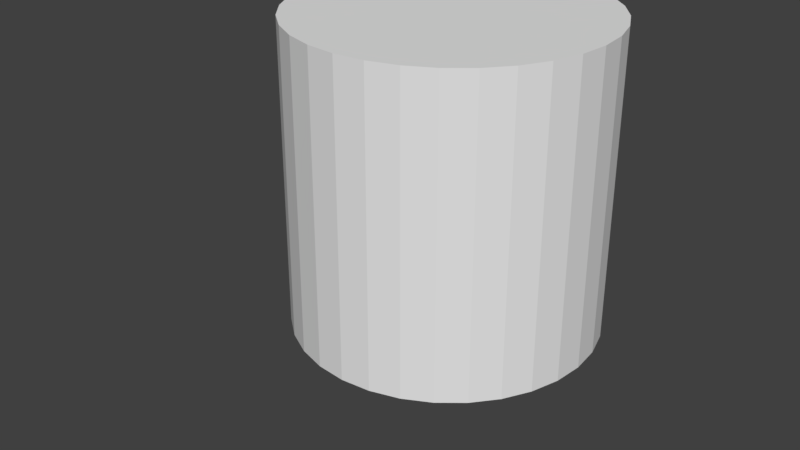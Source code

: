 # Source: constraint_external_IK.blend  (saved by Blender 2.80.35; exported with 4.5.12 LTS)
import bpy
from mathutils import Matrix  # noqa: F401  (used for matrix-valued properties, if any)

bpy.ops.wm.read_factory_settings(use_empty=True)
scene = bpy.context.scene
scene.name = 'Scene'

# ---- collections
col_collection_1 = bpy.data.collections.new('Collection 1'); scene.collection.children.link(col_collection_1)

# ---- world
world_world = bpy.data.worlds.new('World'); scene.world = world_world
world_world.color = (0.05088, 0.05088, 0.05088)
world_world.use_sun_shadow = False
world_world.sun_shadow_jitter_overblur = 0.0
world_world.cycles.sampling_method = 'MANUAL'

# ---- meshes
me_cylinder = bpy.data.meshes.new('Cylinder')
me_cylinder.from_pydata([(0.0, 1.0, -1.0), (0.0, 1.0, 1.0), (0.1951, 0.9808, -1.0), (0.1951, 0.9808, 1.0), (0.3827, 0.9239, -1.0), (0.3827, 0.9239, 1.0), (0.5556, 0.8315, -1.0), (0.5556, 0.8315, 1.0), (0.7071, 0.7071, -1.0), (0.7071, 0.7071, 1.0), (0.8315, 0.5556, -1.0), (0.8315, 0.5556, 1.0), (0.9239, 0.3827, -1.0), (0.9239, 0.3827, 1.0), (0.9808, 0.1951, -1.0), (0.9808, 0.1951, 1.0), (1.0, 7.55e-08, -1.0), (1.0, 7.55e-08, 1.0), (0.9808, -0.1951, -1.0), (0.9808, -0.1951, 1.0), (0.9239, -0.3827, -1.0), (0.9239, -0.3827, 1.0), (0.8315, -0.5556, -1.0), (0.8315, -0.5556, 1.0), (0.7071, -0.7071, -1.0), (0.7071, -0.7071, 1.0), (0.5556, -0.8315, -1.0), (0.5556, -0.8315, 1.0), (0.3827, -0.9239, -1.0), (0.3827, -0.9239, 1.0), (0.1951, -0.9808, -1.0), (0.1951, -0.9808, 1.0), (-3.258e-07, -1.0, -1.0), (-3.258e-07, -1.0, 1.0), (-0.1951, -0.9808, -1.0), (-0.1951, -0.9808, 1.0), (-0.3827, -0.9239, -1.0), (-0.3827, -0.9239, 1.0), (-0.5556, -0.8315, -1.0), (-0.5556, -0.8315, 1.0), (-0.7071, -0.7071, -1.0), (-0.7071, -0.7071, 1.0), (-0.8315, -0.5556, -1.0), (-0.8315, -0.5556, 1.0), (-0.9239, -0.3827, -1.0), (-0.9239, -0.3827, 1.0), (-0.9808, -0.1951, -1.0), (-0.9808, -0.1951, 1.0), (-1.0, 9.656e-07, -1.0), (-1.0, 9.656e-07, 1.0), (-0.9808, 0.1951, -1.0), (-0.9808, 0.1951, 1.0), (-0.9239, 0.3827, -1.0), (-0.9239, 0.3827, 1.0), (-0.8315, 0.5556, -1.0), (-0.8315, 0.5556, 1.0), (-0.7071, 0.7071, -1.0), (-0.7071, 0.7071, 1.0), (-0.5556, 0.8315, -1.0), (-0.5556, 0.8315, 1.0), (-0.3827, 0.9239, -1.0), (-0.3827, 0.9239, 1.0), (-0.1951, 0.9808, -1.0), (-0.1951, 0.9808, 1.0), (0.0, 1.0, -0.8462), (0.0, 1.0, -0.6923), (0.0, 1.0, -0.5385), (0.0, 1.0, -0.3846), (0.0, 1.0, -0.2308), (0.0, 1.0, -0.07692), (0.0, 1.0, 0.07692), (0.0, 1.0, 0.2308), (0.0, 1.0, 0.3846), (0.0, 1.0, 0.5385), (0.0, 1.0, 0.6923), (0.0, 1.0, 0.8462), (0.1951, 0.9808, 0.8462), (0.1951, 0.9808, 0.6923), (0.1951, 0.9808, 0.5385), (0.1951, 0.9808, 0.3846), (0.1951, 0.9808, 0.2308), (0.1951, 0.9808, 0.07692), (0.1951, 0.9808, -0.07692), (0.1951, 0.9808, -0.2308), (0.1951, 0.9808, -0.3846), (0.1951, 0.9808, -0.5385), (0.1951, 0.9808, -0.6923), (0.1951, 0.9808, -0.8462), (0.3827, 0.9239, 0.8462), (0.3827, 0.9239, 0.6923), (0.3827, 0.9239, 0.5385), (0.3827, 0.9239, 0.3846), (0.3827, 0.9239, 0.2308), (0.3827, 0.9239, 0.07692), (0.3827, 0.9239, -0.07692), (0.3827, 0.9239, -0.2308), (0.3827, 0.9239, -0.3846), (0.3827, 0.9239, -0.5385), (0.3827, 0.9239, -0.6923), (0.3827, 0.9239, -0.8462), (0.5556, 0.8315, 0.8462), (0.5556, 0.8315, 0.6923), (0.5556, 0.8315, 0.5385), (0.5556, 0.8315, 0.3846), (0.5556, 0.8315, 0.2308), (0.5556, 0.8315, 0.07692), (0.5556, 0.8315, -0.07692), (0.5556, 0.8315, -0.2308), (0.5556, 0.8315, -0.3846), (0.5556, 0.8315, -0.5385), (0.5556, 0.8315, -0.6923), (0.5556, 0.8315, -0.8462), (0.7071, 0.7071, 0.8462), (0.7071, 0.7071, 0.6923), (0.7071, 0.7071, 0.5385), (0.7071, 0.7071, 0.3846), (0.7071, 0.7071, 0.2308), (0.7071, 0.7071, 0.07692), (0.7071, 0.7071, -0.07692), (0.7071, 0.7071, -0.2308), (0.7071, 0.7071, -0.3846), (0.7071, 0.7071, -0.5385), (0.7071, 0.7071, -0.6923), (0.7071, 0.7071, -0.8462), (0.8315, 0.5556, 0.8462), (0.8315, 0.5556, 0.6923), (0.8315, 0.5556, 0.5385), (0.8315, 0.5556, 0.3846), (0.8315, 0.5556, 0.2308), (0.8315, 0.5556, 0.07692), (0.8315, 0.5556, -0.07692), (0.8315, 0.5556, -0.2308), (0.8315, 0.5556, -0.3846), (0.8315, 0.5556, -0.5385), (0.8315, 0.5556, -0.6923), (0.8315, 0.5556, -0.8462), (0.9239, 0.3827, 0.8462), (0.9239, 0.3827, 0.6923), (0.9239, 0.3827, 0.5385), (0.9239, 0.3827, 0.3846), (0.9239, 0.3827, 0.2308), (0.9239, 0.3827, 0.07692), (0.9239, 0.3827, -0.07692), (0.9239, 0.3827, -0.2308), (0.9239, 0.3827, -0.3846), (0.9239, 0.3827, -0.5385), (0.9239, 0.3827, -0.6923), (0.9239, 0.3827, -0.8462), (0.9808, 0.1951, 0.8462), (0.9808, 0.1951, 0.6923), (0.9808, 0.1951, 0.5385), (0.9808, 0.1951, 0.3846), (0.9808, 0.1951, 0.2308), (0.9808, 0.1951, 0.07692), (0.9808, 0.1951, -0.07692), (0.9808, 0.1951, -0.2308), (0.9808, 0.1951, -0.3846), (0.9808, 0.1951, -0.5385), (0.9808, 0.1951, -0.6923), (0.9808, 0.1951, -0.8462), (1.0, 7.55e-08, 0.8462), (1.0, 7.55e-08, 0.6923), (1.0, 7.55e-08, 0.5385), (1.0, 7.55e-08, 0.3846), (1.0, 7.55e-08, 0.2308), (1.0, 7.55e-08, 0.07692), (1.0, 7.55e-08, -0.07692), (1.0, 7.55e-08, -0.2308), (1.0, 7.55e-08, -0.3846), (1.0, 7.55e-08, -0.5385), (1.0, 7.55e-08, -0.6923), (1.0, 7.55e-08, -0.8462), (0.9808, -0.1951, 0.8462), (0.9808, -0.1951, 0.6923), (0.9808, -0.1951, 0.5385), (0.9808, -0.1951, 0.3846), (0.9808, -0.1951, 0.2308), (0.9808, -0.1951, 0.07692), (0.9808, -0.1951, -0.07692), (0.9808, -0.1951, -0.2308), (0.9808, -0.1951, -0.3846), (0.9808, -0.1951, -0.5385), (0.9808, -0.1951, -0.6923), (0.9808, -0.1951, -0.8462), (0.9239, -0.3827, 0.8462), (0.9239, -0.3827, 0.6923), (0.9239, -0.3827, 0.5385), (0.9239, -0.3827, 0.3846), (0.9239, -0.3827, 0.2308), (0.9239, -0.3827, 0.07692), (0.9239, -0.3827, -0.07692), (0.9239, -0.3827, -0.2308), (0.9239, -0.3827, -0.3846), (0.9239, -0.3827, -0.5385), (0.9239, -0.3827, -0.6923), (0.9239, -0.3827, -0.8462), (0.8315, -0.5556, 0.8462), (0.8315, -0.5556, 0.6923), (0.8315, -0.5556, 0.5385), (0.8315, -0.5556, 0.3846), (0.8315, -0.5556, 0.2308), (0.8315, -0.5556, 0.07692), (0.8315, -0.5556, -0.07692), (0.8315, -0.5556, -0.2308), (0.8315, -0.5556, -0.3846), (0.8315, -0.5556, -0.5385), (0.8315, -0.5556, -0.6923), (0.8315, -0.5556, -0.8462), (0.7071, -0.7071, 0.8462), (0.7071, -0.7071, 0.6923), (0.7071, -0.7071, 0.5385), (0.7071, -0.7071, 0.3846), (0.7071, -0.7071, 0.2308), (0.7071, -0.7071, 0.07692), (0.7071, -0.7071, -0.07692), (0.7071, -0.7071, -0.2308), (0.7071, -0.7071, -0.3846), (0.7071, -0.7071, -0.5385), (0.7071, -0.7071, -0.6923), (0.7071, -0.7071, -0.8462), (0.5556, -0.8315, 0.8462), (0.5556, -0.8315, 0.6923), (0.5556, -0.8315, 0.5385), (0.5556, -0.8315, 0.3846), (0.5556, -0.8315, 0.2308), (0.5556, -0.8315, 0.07692), (0.5556, -0.8315, -0.07692), (0.5556, -0.8315, -0.2308), (0.5556, -0.8315, -0.3846), (0.5556, -0.8315, -0.5385), (0.5556, -0.8315, -0.6923), (0.5556, -0.8315, -0.8462), (0.3827, -0.9239, 0.8462), (0.3827, -0.9239, 0.6923), (0.3827, -0.9239, 0.5385), (0.3827, -0.9239, 0.3846), (0.3827, -0.9239, 0.2308), (0.3827, -0.9239, 0.07692), (0.3827, -0.9239, -0.07692), (0.3827, -0.9239, -0.2308), (0.3827, -0.9239, -0.3846), (0.3827, -0.9239, -0.5385), (0.3827, -0.9239, -0.6923), (0.3827, -0.9239, -0.8462), (0.1951, -0.9808, 0.8462), (0.1951, -0.9808, 0.6923), (0.1951, -0.9808, 0.5385), (0.1951, -0.9808, 0.3846), (0.1951, -0.9808, 0.2308), (0.1951, -0.9808, 0.07692), (0.1951, -0.9808, -0.07692), (0.1951, -0.9808, -0.2308), (0.1951, -0.9808, -0.3846), (0.1951, -0.9808, -0.5385), (0.1951, -0.9808, -0.6923), (0.1951, -0.9808, -0.8462), (-3.258e-07, -1.0, 0.8462), (-3.258e-07, -1.0, 0.6923), (-3.258e-07, -1.0, 0.5385), (-3.258e-07, -1.0, 0.3846), (-3.258e-07, -1.0, 0.2308), (-3.258e-07, -1.0, 0.07692), (-3.258e-07, -1.0, -0.07692), (-3.258e-07, -1.0, -0.2308), (-3.258e-07, -1.0, -0.3846), (-3.258e-07, -1.0, -0.5385), (-3.258e-07, -1.0, -0.6923), (-3.258e-07, -1.0, -0.8462), (-0.1951, -0.9808, 0.8462), (-0.1951, -0.9808, 0.6923), (-0.1951, -0.9808, 0.5385), (-0.1951, -0.9808, 0.3846), (-0.1951, -0.9808, 0.2308), (-0.1951, -0.9808, 0.07692), (-0.1951, -0.9808, -0.07692), (-0.1951, -0.9808, -0.2308), (-0.1951, -0.9808, -0.3846), (-0.1951, -0.9808, -0.5385), (-0.1951, -0.9808, -0.6923), (-0.1951, -0.9808, -0.8462), (-0.3827, -0.9239, 0.8462), (-0.3827, -0.9239, 0.6923), (-0.3827, -0.9239, 0.5385), (-0.3827, -0.9239, 0.3846), (-0.3827, -0.9239, 0.2308), (-0.3827, -0.9239, 0.07692), (-0.3827, -0.9239, -0.07692), (-0.3827, -0.9239, -0.2308), (-0.3827, -0.9239, -0.3846), (-0.3827, -0.9239, -0.5385), (-0.3827, -0.9239, -0.6923), (-0.3827, -0.9239, -0.8462), (-0.5556, -0.8315, 0.8462), (-0.5556, -0.8315, 0.6923), (-0.5556, -0.8315, 0.5385), (-0.5556, -0.8315, 0.3846), (-0.5556, -0.8315, 0.2308), (-0.5556, -0.8315, 0.07692), (-0.5556, -0.8315, -0.07692), (-0.5556, -0.8315, -0.2308), (-0.5556, -0.8315, -0.3846), (-0.5556, -0.8315, -0.5385), (-0.5556, -0.8315, -0.6923), (-0.5556, -0.8315, -0.8462), (-0.7071, -0.7071, 0.8462), (-0.7071, -0.7071, 0.6923), (-0.7071, -0.7071, 0.5385), (-0.7071, -0.7071, 0.3846), (-0.7071, -0.7071, 0.2308), (-0.7071, -0.7071, 0.07692), (-0.7071, -0.7071, -0.07692), (-0.7071, -0.7071, -0.2308), (-0.7071, -0.7071, -0.3846), (-0.7071, -0.7071, -0.5385), (-0.7071, -0.7071, -0.6923), (-0.7071, -0.7071, -0.8462), (-0.8315, -0.5556, 0.8462), (-0.8315, -0.5556, 0.6923), (-0.8315, -0.5556, 0.5385), (-0.8315, -0.5556, 0.3846), (-0.8315, -0.5556, 0.2308), (-0.8315, -0.5556, 0.07692), (-0.8315, -0.5556, -0.07692), (-0.8315, -0.5556, -0.2308), (-0.8315, -0.5556, -0.3846), (-0.8315, -0.5556, -0.5385), (-0.8315, -0.5556, -0.6923), (-0.8315, -0.5556, -0.8462), (-0.9239, -0.3827, 0.8462), (-0.9239, -0.3827, 0.6923), (-0.9239, -0.3827, 0.5385), (-0.9239, -0.3827, 0.3846), (-0.9239, -0.3827, 0.2308), (-0.9239, -0.3827, 0.07692), (-0.9239, -0.3827, -0.07692), (-0.9239, -0.3827, -0.2308), (-0.9239, -0.3827, -0.3846), (-0.9239, -0.3827, -0.5385), (-0.9239, -0.3827, -0.6923), (-0.9239, -0.3827, -0.8462), (-0.9808, -0.1951, 0.8462), (-0.9808, -0.1951, 0.6923), (-0.9808, -0.1951, 0.5385), (-0.9808, -0.1951, 0.3846), (-0.9808, -0.1951, 0.2308), (-0.9808, -0.1951, 0.07692), (-0.9808, -0.1951, -0.07692), (-0.9808, -0.1951, -0.2308), (-0.9808, -0.1951, -0.3846), (-0.9808, -0.1951, -0.5385), (-0.9808, -0.1951, -0.6923), (-0.9808, -0.1951, -0.8462), (-1.0, 9.656e-07, 0.8462), (-1.0, 9.656e-07, 0.6923), (-1.0, 9.656e-07, 0.5385), (-1.0, 9.656e-07, 0.3846), (-1.0, 9.656e-07, 0.2308), (-1.0, 9.656e-07, 0.07692), (-1.0, 9.656e-07, -0.07692), (-1.0, 9.656e-07, -0.2308), (-1.0, 9.656e-07, -0.3846), (-1.0, 9.656e-07, -0.5385), (-1.0, 9.656e-07, -0.6923), (-1.0, 9.656e-07, -0.8462), (-0.9808, 0.1951, 0.8462), (-0.9808, 0.1951, 0.6923), (-0.9808, 0.1951, 0.5385), (-0.9808, 0.1951, 0.3846), (-0.9808, 0.1951, 0.2308), (-0.9808, 0.1951, 0.07692), (-0.9808, 0.1951, -0.07692), (-0.9808, 0.1951, -0.2308), (-0.9808, 0.1951, -0.3846), (-0.9808, 0.1951, -0.5385), (-0.9808, 0.1951, -0.6923), (-0.9808, 0.1951, -0.8462), (-0.9239, 0.3827, 0.8462), (-0.9239, 0.3827, 0.6923), (-0.9239, 0.3827, 0.5385), (-0.9239, 0.3827, 0.3846), (-0.9239, 0.3827, 0.2308), (-0.9239, 0.3827, 0.07692), (-0.9239, 0.3827, -0.07692), (-0.9239, 0.3827, -0.2308), (-0.9239, 0.3827, -0.3846), (-0.9239, 0.3827, -0.5385), (-0.9239, 0.3827, -0.6923), (-0.9239, 0.3827, -0.8462), (-0.8315, 0.5556, 0.8462), (-0.8315, 0.5556, 0.6923), (-0.8315, 0.5556, 0.5385), (-0.8315, 0.5556, 0.3846), (-0.8315, 0.5556, 0.2308), (-0.8315, 0.5556, 0.07692), (-0.8315, 0.5556, -0.07692), (-0.8315, 0.5556, -0.2308), (-0.8315, 0.5556, -0.3846), (-0.8315, 0.5556, -0.5385), (-0.8315, 0.5556, -0.6923), (-0.8315, 0.5556, -0.8462), (-0.7071, 0.7071, 0.8462), (-0.7071, 0.7071, 0.6923), (-0.7071, 0.7071, 0.5385), (-0.7071, 0.7071, 0.3846), (-0.7071, 0.7071, 0.2308), (-0.7071, 0.7071, 0.07692), (-0.7071, 0.7071, -0.07692), (-0.7071, 0.7071, -0.2308), (-0.7071, 0.7071, -0.3846), (-0.7071, 0.7071, -0.5385), (-0.7071, 0.7071, -0.6923), (-0.7071, 0.7071, -0.8462), (-0.5556, 0.8315, 0.8462), (-0.5556, 0.8315, 0.6923), (-0.5556, 0.8315, 0.5385), (-0.5556, 0.8315, 0.3846), (-0.5556, 0.8315, 0.2308), (-0.5556, 0.8315, 0.07692), (-0.5556, 0.8315, -0.07692), (-0.5556, 0.8315, -0.2308), (-0.5556, 0.8315, -0.3846), (-0.5556, 0.8315, -0.5385), (-0.5556, 0.8315, -0.6923), (-0.5556, 0.8315, -0.8462), (-0.3827, 0.9239, 0.8462), (-0.3827, 0.9239, 0.6923), (-0.3827, 0.9239, 0.5385), (-0.3827, 0.9239, 0.3846), (-0.3827, 0.9239, 0.2308), (-0.3827, 0.9239, 0.07692), (-0.3827, 0.9239, -0.07692), (-0.3827, 0.9239, -0.2308), (-0.3827, 0.9239, -0.3846), (-0.3827, 0.9239, -0.5385), (-0.3827, 0.9239, -0.6923), (-0.3827, 0.9239, -0.8462), (-0.1951, 0.9808, 0.8462), (-0.1951, 0.9808, 0.6923), (-0.1951, 0.9808, 0.5385), (-0.1951, 0.9808, 0.3846), (-0.1951, 0.9808, 0.2308), (-0.1951, 0.9808, 0.07692), (-0.1951, 0.9808, -0.07692), (-0.1951, 0.9808, -0.2308), (-0.1951, 0.9808, -0.3846), (-0.1951, 0.9808, -0.5385), (-0.1951, 0.9808, -0.6923), (-0.1951, 0.9808, -0.8462)], [], [(75, 1, 3, 76), (76, 3, 5, 88), (88, 5, 7, 100), (100, 7, 9, 112), (112, 9, 11, 124), (124, 11, 13, 136), (136, 13, 15, 148), (148, 15, 17, 160), (160, 17, 19, 172), (172, 19, 21, 184), (184, 21, 23, 196), (196, 23, 25, 208), (208, 25, 27, 220), (220, 27, 29, 232), (232, 29, 31, 244), (244, 31, 33, 256), (256, 33, 35, 268), (268, 35, 37, 280), (280, 37, 39, 292), (292, 39, 41, 304), (304, 41, 43, 316), (316, 43, 45, 328), (328, 45, 47, 340), (340, 47, 49, 352), (352, 49, 51, 364), (364, 51, 53, 376), (376, 53, 55, 388), (388, 55, 57, 400), (400, 57, 59, 412), (412, 59, 61, 424), (3, 1, 63, 61, 59, 57, 55, 53, 51, 49, 47, 45, 43, 41, 39, 37, 35, 33, 31, 29, 27, 25, 23, 21, 19, 17, 15, 13, 11, 9, 7, 5), (424, 61, 63, 436), (436, 63, 1, 75), (0, 2, 4, 6, 8, 10, 12, 14, 16, 18, 20, 22, 24, 26, 28, 30, 32, 34, 36, 38, 40, 42, 44, 46, 48, 50, 52, 54, 56, 58, 60, 62), (62, 447, 64, 0), (447, 446, 65, 64), (446, 445, 66, 65), (445, 444, 67, 66), (444, 443, 68, 67), (443, 442, 69, 68), (442, 441, 70, 69), (441, 440, 71, 70), (440, 439, 72, 71), (439, 438, 73, 72), (438, 437, 74, 73), (437, 436, 75, 74), (60, 435, 447, 62), (435, 434, 446, 447), (434, 433, 445, 446), (433, 432, 444, 445), (432, 431, 443, 444), (431, 430, 442, 443), (430, 429, 441, 442), (429, 428, 440, 441), (428, 427, 439, 440), (427, 426, 438, 439), (426, 425, 437, 438), (425, 424, 436, 437), (58, 423, 435, 60), (423, 422, 434, 435), (422, 421, 433, 434), (421, 420, 432, 433), (420, 419, 431, 432), (419, 418, 430, 431), (418, 417, 429, 430), (417, 416, 428, 429), (416, 415, 427, 428), (415, 414, 426, 427), (414, 413, 425, 426), (413, 412, 424, 425), (56, 411, 423, 58), (411, 410, 422, 423), (410, 409, 421, 422), (409, 408, 420, 421), (408, 407, 419, 420), (407, 406, 418, 419), (406, 405, 417, 418), (405, 404, 416, 417), (404, 403, 415, 416), (403, 402, 414, 415), (402, 401, 413, 414), (401, 400, 412, 413), (54, 399, 411, 56), (399, 398, 410, 411), (398, 397, 409, 410), (397, 396, 408, 409), (396, 395, 407, 408), (395, 394, 406, 407), (394, 393, 405, 406), (393, 392, 404, 405), (392, 391, 403, 404), (391, 390, 402, 403), (390, 389, 401, 402), (389, 388, 400, 401), (52, 387, 399, 54), (387, 386, 398, 399), (386, 385, 397, 398), (385, 384, 396, 397), (384, 383, 395, 396), (383, 382, 394, 395), (382, 381, 393, 394), (381, 380, 392, 393), (380, 379, 391, 392), (379, 378, 390, 391), (378, 377, 389, 390), (377, 376, 388, 389), (50, 375, 387, 52), (375, 374, 386, 387), (374, 373, 385, 386), (373, 372, 384, 385), (372, 371, 383, 384), (371, 370, 382, 383), (370, 369, 381, 382), (369, 368, 380, 381), (368, 367, 379, 380), (367, 366, 378, 379), (366, 365, 377, 378), (365, 364, 376, 377), (48, 363, 375, 50), (363, 362, 374, 375), (362, 361, 373, 374), (361, 360, 372, 373), (360, 359, 371, 372), (359, 358, 370, 371), (358, 357, 369, 370), (357, 356, 368, 369), (356, 355, 367, 368), (355, 354, 366, 367), (354, 353, 365, 366), (353, 352, 364, 365), (46, 351, 363, 48), (351, 350, 362, 363), (350, 349, 361, 362), (349, 348, 360, 361), (348, 347, 359, 360), (347, 346, 358, 359), (346, 345, 357, 358), (345, 344, 356, 357), (344, 343, 355, 356), (343, 342, 354, 355), (342, 341, 353, 354), (341, 340, 352, 353), (44, 339, 351, 46), (339, 338, 350, 351), (338, 337, 349, 350), (337, 336, 348, 349), (336, 335, 347, 348), (335, 334, 346, 347), (334, 333, 345, 346), (333, 332, 344, 345), (332, 331, 343, 344), (331, 330, 342, 343), (330, 329, 341, 342), (329, 328, 340, 341), (42, 327, 339, 44), (327, 326, 338, 339), (326, 325, 337, 338), (325, 324, 336, 337), (324, 323, 335, 336), (323, 322, 334, 335), (322, 321, 333, 334), (321, 320, 332, 333), (320, 319, 331, 332), (319, 318, 330, 331), (318, 317, 329, 330), (317, 316, 328, 329), (40, 315, 327, 42), (315, 314, 326, 327), (314, 313, 325, 326), (313, 312, 324, 325), (312, 311, 323, 324), (311, 310, 322, 323), (310, 309, 321, 322), (309, 308, 320, 321), (308, 307, 319, 320), (307, 306, 318, 319), (306, 305, 317, 318), (305, 304, 316, 317), (38, 303, 315, 40), (303, 302, 314, 315), (302, 301, 313, 314), (301, 300, 312, 313), (300, 299, 311, 312), (299, 298, 310, 311), (298, 297, 309, 310), (297, 296, 308, 309), (296, 295, 307, 308), (295, 294, 306, 307), (294, 293, 305, 306), (293, 292, 304, 305), (36, 291, 303, 38), (291, 290, 302, 303), (290, 289, 301, 302), (289, 288, 300, 301), (288, 287, 299, 300), (287, 286, 298, 299), (286, 285, 297, 298), (285, 284, 296, 297), (284, 283, 295, 296), (283, 282, 294, 295), (282, 281, 293, 294), (281, 280, 292, 293), (34, 279, 291, 36), (279, 278, 290, 291), (278, 277, 289, 290), (277, 276, 288, 289), (276, 275, 287, 288), (275, 274, 286, 287), (274, 273, 285, 286), (273, 272, 284, 285), (272, 271, 283, 284), (271, 270, 282, 283), (270, 269, 281, 282), (269, 268, 280, 281), (32, 267, 279, 34), (267, 266, 278, 279), (266, 265, 277, 278), (265, 264, 276, 277), (264, 263, 275, 276), (263, 262, 274, 275), (262, 261, 273, 274), (261, 260, 272, 273), (260, 259, 271, 272), (259, 258, 270, 271), (258, 257, 269, 270), (257, 256, 268, 269), (30, 255, 267, 32), (255, 254, 266, 267), (254, 253, 265, 266), (253, 252, 264, 265), (252, 251, 263, 264), (251, 250, 262, 263), (250, 249, 261, 262), (249, 248, 260, 261), (248, 247, 259, 260), (247, 246, 258, 259), (246, 245, 257, 258), (245, 244, 256, 257), (28, 243, 255, 30), (243, 242, 254, 255), (242, 241, 253, 254), (241, 240, 252, 253), (240, 239, 251, 252), (239, 238, 250, 251), (238, 237, 249, 250), (237, 236, 248, 249), (236, 235, 247, 248), (235, 234, 246, 247), (234, 233, 245, 246), (233, 232, 244, 245), (26, 231, 243, 28), (231, 230, 242, 243), (230, 229, 241, 242), (229, 228, 240, 241), (228, 227, 239, 240), (227, 226, 238, 239), (226, 225, 237, 238), (225, 224, 236, 237), (224, 223, 235, 236), (223, 222, 234, 235), (222, 221, 233, 234), (221, 220, 232, 233), (24, 219, 231, 26), (219, 218, 230, 231), (218, 217, 229, 230), (217, 216, 228, 229), (216, 215, 227, 228), (215, 214, 226, 227), (214, 213, 225, 226), (213, 212, 224, 225), (212, 211, 223, 224), (211, 210, 222, 223), (210, 209, 221, 222), (209, 208, 220, 221), (22, 207, 219, 24), (207, 206, 218, 219), (206, 205, 217, 218), (205, 204, 216, 217), (204, 203, 215, 216), (203, 202, 214, 215), (202, 201, 213, 214), (201, 200, 212, 213), (200, 199, 211, 212), (199, 198, 210, 211), (198, 197, 209, 210), (197, 196, 208, 209), (20, 195, 207, 22), (195, 194, 206, 207), (194, 193, 205, 206), (193, 192, 204, 205), (192, 191, 203, 204), (191, 190, 202, 203), (190, 189, 201, 202), (189, 188, 200, 201), (188, 187, 199, 200), (187, 186, 198, 199), (186, 185, 197, 198), (185, 184, 196, 197), (18, 183, 195, 20), (183, 182, 194, 195), (182, 181, 193, 194), (181, 180, 192, 193), (180, 179, 191, 192), (179, 178, 190, 191), (178, 177, 189, 190), (177, 176, 188, 189), (176, 175, 187, 188), (175, 174, 186, 187), (174, 173, 185, 186), (173, 172, 184, 185), (16, 171, 183, 18), (171, 170, 182, 183), (170, 169, 181, 182), (169, 168, 180, 181), (168, 167, 179, 180), (167, 166, 178, 179), (166, 165, 177, 178), (165, 164, 176, 177), (164, 163, 175, 176), (163, 162, 174, 175), (162, 161, 173, 174), (161, 160, 172, 173), (14, 159, 171, 16), (159, 158, 170, 171), (158, 157, 169, 170), (157, 156, 168, 169), (156, 155, 167, 168), (155, 154, 166, 167), (154, 153, 165, 166), (153, 152, 164, 165), (152, 151, 163, 164), (151, 150, 162, 163), (150, 149, 161, 162), (149, 148, 160, 161), (12, 147, 159, 14), (147, 146, 158, 159), (146, 145, 157, 158), (145, 144, 156, 157), (144, 143, 155, 156), (143, 142, 154, 155), (142, 141, 153, 154), (141, 140, 152, 153), (140, 139, 151, 152), (139, 138, 150, 151), (138, 137, 149, 150), (137, 136, 148, 149), (10, 135, 147, 12), (135, 134, 146, 147), (134, 133, 145, 146), (133, 132, 144, 145), (132, 131, 143, 144), (131, 130, 142, 143), (130, 129, 141, 142), (129, 128, 140, 141), (128, 127, 139, 140), (127, 126, 138, 139), (126, 125, 137, 138), (125, 124, 136, 137), (8, 123, 135, 10), (123, 122, 134, 135), (122, 121, 133, 134), (121, 120, 132, 133), (120, 119, 131, 132), (119, 118, 130, 131), (118, 117, 129, 130), (117, 116, 128, 129), (116, 115, 127, 128), (115, 114, 126, 127), (114, 113, 125, 126), (113, 112, 124, 125), (6, 111, 123, 8), (111, 110, 122, 123), (110, 109, 121, 122), (109, 108, 120, 121), (108, 107, 119, 120), (107, 106, 118, 119), (106, 105, 117, 118), (105, 104, 116, 117), (104, 103, 115, 116), (103, 102, 114, 115), (102, 101, 113, 114), (101, 100, 112, 113), (4, 99, 111, 6), (99, 98, 110, 111), (98, 97, 109, 110), (97, 96, 108, 109), (96, 95, 107, 108), (95, 94, 106, 107), (94, 93, 105, 106), (93, 92, 104, 105), (92, 91, 103, 104), (91, 90, 102, 103), (90, 89, 101, 102), (89, 88, 100, 101), (2, 87, 99, 4), (87, 86, 98, 99), (86, 85, 97, 98), (85, 84, 96, 97), (84, 83, 95, 96), (83, 82, 94, 95), (82, 81, 93, 94), (81, 80, 92, 93), (80, 79, 91, 92), (79, 78, 90, 91), (78, 77, 89, 90), (77, 76, 88, 89), (0, 64, 87, 2), (64, 65, 86, 87), (65, 66, 85, 86), (66, 67, 84, 85), (67, 68, 83, 84), (68, 69, 82, 83), (69, 70, 81, 82), (70, 71, 80, 81), (71, 72, 79, 80), (72, 73, 78, 79), (73, 74, 77, 78), (74, 75, 76, 77)])
me_cylinder.use_remesh_preserve_volume = False
me_cylinder.use_remesh_preserve_attributes = False
me_cylinder.use_mirror_vertex_groups = False
me_cylinder.update()
arm_armature_001 = bpy.data.armatures.new('Armature.001')  # bones are not reproduced

# ---- objects
ob_empty = bpy.data.objects.new('Empty', None)
ob_armature = bpy.data.objects.new('Armature', arm_armature_001)
ob_cylinder = bpy.data.objects.new('Cylinder', me_cylinder)

# ---- transforms, parenting, visibility, modifiers, constraints
ob_empty.location = (-0.01712, -0.9301, 2.399)
ob_empty.empty_image_offset = (0.0, 0.0)
ob_empty.lineart.crease_threshold = 0.0
ob_armature.location = (0.0, 0.0, 1.0)
ob_armature.lineart.crease_threshold = 0.0
ob_cylinder.parent = ob_armature
ob_cylinder.location = (0.0, 0.0, 1.0)
ob_cylinder.lineart.crease_threshold = 0.0
_vg = ob_cylinder.vertex_groups.new(name='Bone.001')
for _i, _w in zip([0, 1, 2, 3, 4, 5, 6, 7, 8, 9, 10, 11, 12, 13, 14, 15, 16, 17, 18, 19, 20, 21, 22, 23, 24, 25, 26, 27, 28, 30, 32, 34, 36, 38, 40, 41, 42, 43, 44, 45, 46, 47, 48, 49, 50, 51, 52, 53, 54, 55, 56, 57, 58, 59, 60, 61, 62, 63, 64, 65, 66, 67, 68, 69, 70, 71, 72, 73, 74, 75, 76, 77, 78, 79, 80, 81, 82, 83, 84, 85, 86, 87, 88, 89, 90, 91, 92, 93, 94, 95, 96, 97, 98, 99, 100, 101, 102, 103, 104, 105, 106, 107, 108, 109, 110, 111, 112, 113, 114, 115, 116, 117, 118, 119, 120, 121, 122, 123, 124, 125, 126, 127, 128, 129, 130, 131, 132, 133, 134, 135, 136, 137, 138, 139, 140, 141, 142, 143, 144, 145, 146, 147, 148, 149, 150, 151, 152, 153, 154, 155, 156, 157, 158, 159, 160, 161, 162, 163, 164, 165, 166, 167, 168, 169, 170, 171, 172, 173, 174, 175, 176, 177, 178, 179, 180, 181, 182, 183, 184, 185, 186, 187, 188, 189, 190, 191, 192, 193, 194, 195, 196, 197, 198, 199, 200, 201, 202, 203, 204, 205, 206, 207, 208, 209, 210, 211, 212, 213, 214, 215, 216, 217, 218, 219, 220, 221, 222, 223, 224, 225, 226, 227, 228, 229, 230, 231, 232, 233, 234, 235, 236, 237, 238, 239, 240, 241, 242, 243, 247, 248, 249, 250, 251, 252, 253, 254, 255, 259, 260, 261, 262, 263, 264, 265, 266, 267, 271, 272, 273, 274, 275, 276, 277, 278, 279, 281, 282, 283, 284, 285, 286, 287, 288, 289, 290, 291, 292, 293, 294, 295, 296, 297, 298, 299, 300, 301, 302, 303, 304, 305, 306, 307, 308, 309, 310, 311, 312, 313, 314, 315, 316, 317, 318, 319, 320, 321, 322, 323, 324, 325, 326, 327, 328, 329, 330, 331, 332, 333, 334, 335, 336, 337, 338, 339, 340, 341, 342, 343, 344, 345, 346, 347, 348, 349, 350, 351, 352, 353, 354, 355, 356, 357, 358, 359, 360, 361, 362, 363, 364, 365, 366, 367, 368, 369, 370, 371, 372, 373, 374, 375, 376, 377, 378, 379, 380, 381, 382, 383, 384, 385, 386, 387, 388, 389, 390, 391, 392, 393, 394, 395, 396, 397, 398, 399, 400, 401, 402, 403, 404, 405, 406, 407, 408, 409, 410, 411, 412, 413, 414, 415, 416, 417, 418, 419, 420, 421, 422, 423, 424, 425, 426, 427, 428, 429, 430, 431, 432, 433, 434, 435, 436, 437, 438, 439, 440, 441, 442, 443, 444, 445, 446, 447], [0.6202, 0.2562, 0.6589, 0.298, 0.6812, 0.3469, 0.6912, 0.285, 0.6763, 0.2326, 0.6493, 0.1882, 0.6064, 0.1475, 0.545, 0.122, 0.5951, 0.09838, 0.6274, 0.07738, 0.6448, 0.05566, 0.6518, 0.04786, 0.6351, 0.03155, 0.6092, 0.01445, 0.5707, 0.5176, 0.5675, 0.6031, 0.6264, 0.6414, 0.6331, 0.0163, 0.6156, 0.03343, 0.5842, 0.04731, 0.5359, 0.05673, 0.5966, 0.06299, 0.6398, 0.06869, 0.6676, 0.07198, 0.6839, 0.1021, 0.6754, 0.1294, 0.6549, 0.156, 0.6181, 0.1811, 0.5622, 0.2186, 0.6835, 0.7162, 0.7203, 0.697, 0.6448, 0.5593, 0.4878, 0.4177, 0.3391, 0.2889, 0.2609, 0.2512, 0.2758, 0.2743, 0.2955, 0.3415, 0.4177, 0.4873, 0.5591, 0.6454, 0.6992, 0.7254, 0.7269, 0.7046, 0.2904, 0.2764, 0.2915, 0.3336, 0.4072, 0.4795, 0.554, 0.6424, 0.6984, 0.7277, 0.7335, 0.7179, 0.2613, 0.257, 0.2738, 0.3125, 0.3751, 0.4622, 0.5433, 0.635, 0.6936, 0.7251, 0.7336, 0.7215, 0.2235, 0.2284, 0.2494, 0.289, 0.3514, 0.4435, 0.5292, 0.6236, 0.6843, 0.717, 0.7255, 0.7117, 0.1835, 0.1967, 0.2218, 0.2629, 0.3255, 0.4189, 0.5099, 0.6078, 0.6708, 0.7041, 0.7108, 0.6924, 0.1497, 0.1662, 0.1935, 0.2345, 0.2932, 0.3748, 0.4824, 0.5873, 0.6541, 0.6883, 0.6922, 0.6654, 0.1227, 0.1365, 0.1663, 0.2073, 0.2641, 0.3431, 0.4537, 0.5646, 0.6364, 0.6732, 0.6759, 0.6393, 0.1005, 0.1137, 0.1423, 0.1824, 0.237, 0.3111, 0.4103, 0.5381, 0.6191, 0.6629, 0.6735, 0.6512, 0.08358, 0.09525, 0.1196, 0.1602, 0.2134, 0.2856, 0.3837, 0.5165, 0.6038, 0.6546, 0.674, 0.6645, 0.06811, 0.0833, 0.1068, 0.1424, 0.1929, 0.2631, 0.3603, 0.4948, 0.5871, 0.6445, 0.6715, 0.6711, 0.05739, 0.07091, 0.09228, 0.125, 0.1726, 0.2397, 0.3332, 0.4647, 0.5644, 0.6294, 0.6631, 0.6694, 0.04383, 0.05803, 0.07687, 0.107, 0.1518, 0.2143, 0.298, 0.4056, 0.5318, 0.6087, 0.648, 0.6558, 0.02225, 0.03886, 0.06035, 0.0883, 0.1319, 0.1929, 0.2733, 0.3771, 0.5086, 0.5898, 0.6302, 0.6356, 0.0009004, 0.01064, 0.03515, 0.06913, 0.1136, 0.1761, 0.2568, 0.3605, 0.4933, 0.575, 0.6132, 0.6113, 0.05038, 0.09846, 0.1645, 0.2468, 0.3515, 0.4851, 0.5667, 0.6022, 0.5906, 0.02685, 0.0913, 0.1599, 0.2436, 0.3492, 0.484, 0.5676, 0.6076, 0.6071, 0.04991, 0.09825, 0.1646, 0.2475, 0.3531, 0.4887, 0.5744, 0.6188, 0.6273, 0.004561, 0.03164, 0.06803, 0.1129, 0.176, 0.2574, 0.3624, 0.4977, 0.5839, 0.6304, 0.6435, 0.01052, 0.03103, 0.05767, 0.0864, 0.1306, 0.1921, 0.2731, 0.3778, 0.511, 0.5949, 0.6402, 0.654, 0.03178, 0.05335, 0.07322, 0.1041, 0.1495, 0.2124, 0.2965, 0.4042, 0.5306, 0.6075, 0.6466, 0.6542, 0.05065, 0.06499, 0.08729, 0.1208, 0.1691, 0.2366, 0.3302, 0.4612, 0.5595, 0.6218, 0.6505, 0.6479, 0.05909, 0.07493, 0.09966, 0.1365, 0.1879, 0.2588, 0.3561, 0.4899, 0.5803, 0.6333, 0.6517, 0.6356, 0.06675, 0.08216, 0.1092, 0.1518, 0.2068, 0.2803, 0.3791, 0.5118, 0.5978, 0.645, 0.6555, 0.625, 0.07396, 0.09377, 0.1269, 0.1706, 0.2282, 0.3047, 0.4058, 0.5349, 0.617, 0.6616, 0.673, 0.6517, 0.08383, 0.108, 0.1449, 0.1916, 0.253, 0.3356, 0.4493, 0.5629, 0.638, 0.6802, 0.6934, 0.6796, 0.09689, 0.1276, 0.1656, 0.2146, 0.2796, 0.366, 0.4775, 0.5858, 0.6565, 0.6965, 0.7104, 0.7004, 0.12, 0.1497, 0.1881, 0.2395, 0.3098, 0.4091, 0.5041, 0.6051, 0.6711, 0.7084, 0.7211, 0.7121, 0.1467, 0.1735, 0.2111, 0.263, 0.3343, 0.4329, 0.5224, 0.6191, 0.6812, 0.7148, 0.7239, 0.7106, 0.1716, 0.1968, 0.234, 0.2865, 0.3584, 0.4518, 0.5363, 0.6291, 0.6873, 0.7167, 0.7203, 0.6996, 0.1962, 0.2197, 0.2565, 0.3118, 0.3939, 0.4711, 0.5479, 0.6365, 0.6909, 0.7159, 0.7129, 0.6809, 0.2241, 0.2418, 0.2753, 0.3291, 0.4102, 0.4825, 0.5555, 0.6416, 0.6938, 0.7158, 0.7076, 0.6629]): _vg.add([_i], _w, 'REPLACE')
_vg = ob_cylinder.vertex_groups.new(name='Bone.002')
for _i, _w in zip([0, 1, 2, 3, 4, 5, 6, 7, 8, 9, 10, 11, 12, 13, 14, 15, 16, 17, 18, 19, 20, 21, 22, 23, 24, 25, 26, 27, 28, 29, 30, 31, 32, 33, 34, 35, 36, 37, 38, 39, 40, 41, 42, 43, 44, 45, 46, 47, 48, 49, 50, 51, 52, 53, 54, 55, 56, 57, 58, 59, 60, 61, 62, 63, 64, 65, 66, 67, 68, 69, 70, 71, 72, 73, 74, 75, 76, 77, 78, 79, 80, 81, 82, 83, 84, 85, 86, 87, 88, 89, 90, 91, 92, 93, 94, 95, 96, 97, 98, 99, 100, 101, 102, 103, 104, 105, 106, 107, 108, 109, 110, 111, 112, 113, 114, 115, 116, 117, 118, 119, 120, 121, 122, 123, 124, 125, 126, 127, 128, 129, 130, 131, 132, 133, 134, 135, 136, 137, 138, 139, 140, 141, 142, 143, 144, 145, 146, 147, 148, 149, 150, 151, 152, 153, 154, 155, 156, 157, 158, 159, 160, 161, 162, 163, 164, 165, 166, 167, 168, 169, 170, 171, 172, 173, 174, 175, 176, 177, 178, 179, 180, 181, 182, 183, 184, 185, 186, 187, 188, 189, 190, 191, 192, 193, 194, 195, 196, 197, 198, 199, 200, 201, 202, 203, 204, 205, 206, 207, 208, 209, 210, 211, 212, 213, 214, 215, 216, 217, 218, 219, 220, 221, 222, 223, 224, 225, 226, 227, 228, 229, 230, 231, 232, 233, 234, 235, 236, 237, 238, 239, 240, 241, 242, 243, 244, 245, 246, 247, 248, 249, 250, 251, 252, 253, 254, 255, 256, 257, 259, 260, 261, 262, 263, 264, 265, 266, 267, 268, 269, 270, 271, 272, 273, 274, 275, 276, 277, 278, 279, 280, 281, 282, 283, 284, 285, 286, 287, 288, 289, 290, 291, 292, 293, 294, 295, 296, 297, 298, 299, 300, 301, 302, 303, 304, 305, 306, 307, 308, 309, 310, 311, 312, 313, 314, 315, 316, 317, 318, 319, 320, 321, 322, 323, 324, 325, 326, 327, 328, 329, 330, 331, 332, 333, 334, 335, 336, 337, 338, 339, 340, 341, 342, 343, 344, 345, 346, 347, 348, 349, 350, 351, 352, 353, 354, 355, 356, 357, 358, 359, 360, 361, 362, 363, 364, 365, 366, 367, 368, 369, 370, 371, 372, 373, 374, 375, 376, 377, 378, 379, 380, 381, 382, 383, 384, 385, 386, 387, 388, 389, 390, 391, 392, 393, 394, 395, 396, 397, 398, 399, 400, 401, 402, 403, 404, 405, 406, 407, 408, 409, 410, 411, 412, 413, 414, 415, 416, 417, 418, 419, 420, 421, 422, 423, 424, 425, 426, 427, 428, 429, 430, 431, 432, 433, 434, 435, 436, 437, 438, 439, 440, 441, 442, 443, 444, 445, 446, 447], [0.3644, 0.4101, 0.3249, 0.3885, 0.3019, 0.3662, 0.2913, 0.4061, 0.3048, 0.4414, 0.3305, 0.4738, 0.3722, 0.5031, 0.4325, 0.5301, 0.3767, 0.5551, 0.3393, 0.5801, 0.317, 0.5992, 0.3057, 0.4924, 0.3176, 0.3771, 0.3401, 0.2761, 0.3774, 0.1859, 0.4321, 0.143, 0.3769, 0.1121, 0.3395, 0.09927, 0.3173, 0.09317, 0.306, 0.1826, 0.3179, 0.2742, 0.3406, 0.3701, 0.3783, 0.4473, 0.4339, 0.4734, 0.3747, 0.4846, 0.3336, 0.4889, 0.3081, 0.4879, 0.2944, 0.4783, 0.3045, 0.4662, 0.3268, 0.4535, 0.3654, 0.4411, 0.4234, 0.4242, 0.2996, 0.2638, 0.2551, 0.2718, 0.3147, 0.3874, 0.4363, 0.4709, 0.4973, 0.4851, 0.4378, 0.4133, 0.4023, 0.433, 0.484, 0.4981, 0.4726, 0.4377, 0.3881, 0.3144, 0.2697, 0.25, 0.253, 0.278, 0.3982, 0.4356, 0.4902, 0.5067, 0.4825, 0.4448, 0.3926, 0.3168, 0.27, 0.2472, 0.2458, 0.2642, 0.4195, 0.4514, 0.5058, 0.5252, 0.5096, 0.4594, 0.4014, 0.3227, 0.2736, 0.2487, 0.2448, 0.2597, 0.448, 0.474, 0.5265, 0.5453, 0.5295, 0.4748, 0.4128, 0.3317, 0.2809, 0.2552, 0.2515, 0.2682, 0.4856, 0.5015, 0.5503, 0.5674, 0.5509, 0.4947, 0.428, 0.344, 0.2914, 0.2656, 0.2642, 0.2859, 0.5141, 0.5279, 0.5746, 0.5908, 0.5766, 0.53, 0.4491, 0.3592, 0.3038, 0.278, 0.28, 0.3109, 0.5409, 0.56, 0.5975, 0.6107, 0.5969, 0.5521, 0.4689, 0.3744, 0.3154, 0.2882, 0.2925, 0.3343, 0.5627, 0.5765, 0.6084, 0.6216, 0.61, 0.5701, 0.4977, 0.3899, 0.324, 0.2917, 0.2895, 0.3174, 0.5887, 0.5836, 0.5955, 0.6178, 0.6108, 0.5753, 0.5066, 0.3972, 0.3281, 0.2912, 0.2821, 0.2985, 0.586, 0.5867, 0.5946, 0.6022, 0.5966, 0.5675, 0.5053, 0.3995, 0.3301, 0.2904, 0.2764, 0.2857, 0.5049, 0.5135, 0.5254, 0.5403, 0.553, 0.5425, 0.4966, 0.4035, 0.3342, 0.2923, 0.2754, 0.2809, 0.3572, 0.3509, 0.3613, 0.3952, 0.4662, 0.4967, 0.4838, 0.4299, 0.3444, 0.2977, 0.2803, 0.2876, 0.2467, 0.2327, 0.2399, 0.2754, 0.3418, 0.4309, 0.4527, 0.4218, 0.3434, 0.3009, 0.2879, 0.3016, 0.1606, 0.142, 0.1453, 0.1834, 0.2572, 0.3675, 0.4152, 0.4031, 0.3361, 0.3013, 0.2963, 0.3212, 0.1054, 0.07483, 0.06816, 0.1112, 0.1877, 0.282, 0.374, 0.383, 0.327, 0.2991, 0.3009, 0.339, 0.07549, 0.0228, 0.07446, 0.1602, 0.2572, 0.3588, 0.374, 0.3211, 0.2937, 0.2925, 0.3195, 0.07952, 0.06144, 0.06131, 0.1067, 0.1843, 0.2791, 0.3713, 0.3797, 0.322, 0.29, 0.2826, 0.2992, 0.1086, 0.1128, 0.1285, 0.1727, 0.2498, 0.3618, 0.4103, 0.398, 0.3293, 0.2903, 0.2767, 0.286, 0.1839, 0.1926, 0.2146, 0.2589, 0.3306, 0.423, 0.4467, 0.4165, 0.3377, 0.293, 0.2756, 0.281, 0.2845, 0.3021, 0.3292, 0.374, 0.4521, 0.4872, 0.4774, 0.4255, 0.3415, 0.2959, 0.2794, 0.2873, 0.4206, 0.4576, 0.4887, 0.5163, 0.5372, 0.5322, 0.4903, 0.4005, 0.3344, 0.2966, 0.2859, 0.3009, 0.4934, 0.5285, 0.5573, 0.5779, 0.5807, 0.5572, 0.4992, 0.3972, 0.332, 0.2984, 0.2944, 0.3205, 0.5156, 0.5362, 0.5642, 0.5964, 0.5964, 0.5657, 0.5008, 0.3945, 0.329, 0.2976, 0.2989, 0.3381, 0.5127, 0.542, 0.584, 0.6044, 0.598, 0.5618, 0.4919, 0.3858, 0.3211, 0.2894, 0.2876, 0.3156, 0.5106, 0.538, 0.5812, 0.5987, 0.5882, 0.5456, 0.4637, 0.3692, 0.3087, 0.2774, 0.2721, 0.2911, 0.5013, 0.5176, 0.5663, 0.5842, 0.5714, 0.5257, 0.4451, 0.3544, 0.2967, 0.2662, 0.2591, 0.2733, 0.4879, 0.502, 0.5497, 0.5661, 0.5492, 0.4929, 0.4259, 0.3411, 0.2869, 0.2582, 0.2515, 0.2643, 0.4649, 0.4846, 0.5326, 0.5485, 0.5309, 0.4752, 0.4128, 0.3314, 0.2805, 0.2548, 0.2511, 0.2679, 0.4501, 0.47, 0.5167, 0.5314, 0.513, 0.4613, 0.403, 0.3248, 0.2771, 0.2553, 0.2567, 0.2807, 0.4374, 0.4571, 0.5022, 0.5134, 0.4862, 0.4472, 0.3948, 0.32, 0.2756, 0.2578, 0.2658, 0.3009, 0.4245, 0.4461, 0.4915, 0.5024, 0.475, 0.4393, 0.3896, 0.3167, 0.2742, 0.259, 0.2721, 0.3202]): _vg.add([_i], _w, 'REPLACE')
_vg = ob_cylinder.vertex_groups.new(name='Bone.003')
for _i, _w in zip([1, 3, 5, 7, 9, 11, 13, 15, 16, 17, 18, 19, 20, 21, 22, 23, 24, 25, 26, 27, 28, 29, 30, 31, 32, 33, 34, 35, 36, 37, 38, 39, 40, 41, 42, 43, 44, 45, 46, 47, 48, 49, 50, 51, 53, 55, 57, 59, 61, 63, 67, 68, 69, 70, 71, 72, 73, 74, 75, 76, 77, 78, 79, 80, 81, 82, 83, 84, 88, 89, 90, 91, 92, 93, 94, 95, 96, 97, 100, 101, 102, 103, 104, 105, 106, 107, 108, 109, 112, 113, 114, 115, 116, 117, 118, 119, 120, 121, 124, 125, 126, 127, 128, 129, 130, 131, 132, 133, 134, 136, 137, 138, 139, 140, 141, 142, 143, 144, 145, 146, 148, 149, 150, 151, 152, 153, 154, 155, 156, 157, 158, 159, 160, 161, 162, 163, 164, 165, 166, 167, 168, 169, 170, 171, 172, 173, 174, 175, 176, 177, 178, 179, 180, 181, 182, 183, 184, 185, 186, 187, 188, 189, 190, 191, 192, 193, 194, 195, 196, 197, 198, 199, 200, 201, 202, 203, 204, 205, 206, 207, 208, 209, 210, 211, 212, 213, 214, 215, 216, 217, 218, 219, 220, 221, 222, 223, 224, 225, 226, 227, 228, 229, 230, 231, 232, 233, 234, 235, 236, 237, 238, 239, 240, 241, 242, 243, 244, 245, 246, 247, 248, 249, 250, 251, 252, 253, 254, 255, 256, 257, 258, 259, 260, 261, 262, 263, 264, 265, 266, 267, 268, 269, 270, 271, 272, 273, 274, 275, 276, 277, 278, 279, 280, 281, 282, 283, 284, 285, 286, 287, 288, 289, 290, 291, 292, 293, 294, 295, 296, 297, 298, 299, 300, 301, 302, 303, 304, 305, 306, 307, 308, 309, 310, 311, 312, 313, 314, 315, 316, 317, 318, 319, 320, 321, 322, 323, 324, 325, 326, 327, 328, 329, 330, 331, 332, 333, 334, 335, 336, 337, 338, 339, 340, 341, 342, 343, 344, 345, 346, 347, 348, 349, 350, 351, 352, 353, 354, 355, 356, 357, 358, 359, 360, 361, 362, 363, 364, 365, 366, 367, 368, 369, 370, 371, 372, 373, 374, 375, 376, 377, 378, 379, 380, 381, 382, 383, 384, 385, 386, 387, 388, 389, 390, 391, 392, 393, 394, 395, 396, 397, 398, 400, 401, 402, 403, 404, 405, 406, 407, 408, 409, 412, 413, 414, 415, 416, 417, 418, 419, 420, 421, 424, 425, 426, 427, 428, 429, 430, 431, 432, 433, 436, 437, 438, 439, 440, 441, 442, 443, 444, 445], [0.3336, 0.3135, 0.2868, 0.3089, 0.3259, 0.338, 0.3494, 0.3479, 0.006252, 0.3465, 0.01666, 0.3425, 0.02647, 0.3452, 0.03487, 0.4586, 0.04468, 0.5821, 0.05064, 0.6917, 0.05195, 0.7908, 0.05026, 0.8381, 0.05554, 0.8725, 0.05732, 0.8867, 0.05629, 0.894, 0.0526, 0.7939, 0.048, 0.6927, 0.03752, 0.5882, 0.02503, 0.504, 0.01047, 0.4699, 0.00741, 0.4524, 0.003145, 0.4424, 0.4401, 0.4196, 0.4044, 0.3904, 0.3779, 0.3572, 0.01251, 0.03111, 0.05335, 0.07592, 0.1114, 0.1636, 0.226, 0.3013, 0.3355, 0.3218, 0.2927, 0.2206, 0.1604, 0.1097, 0.07498, 0.05283, 0.03052, 0.01223, 0.3114, 0.288, 0.2183, 0.1597, 0.1103, 0.07568, 0.05343, 0.03163, 0.01328, 0.0002103, 0.3192, 0.2916, 0.2203, 0.1623, 0.1154, 0.07842, 0.05527, 0.03455, 0.01572, 0.002321, 0.3285, 0.2975, 0.2241, 0.1657, 0.1191, 0.08168, 0.05799, 0.03924, 0.0197, 0.005683, 0.3308, 0.3019, 0.2279, 0.1696, 0.1236, 0.0864, 0.06208, 0.04634, 0.02565, 0.01058, 5.11e-05, 0.3362, 0.3059, 0.2318, 0.1747, 0.1302, 0.09527, 0.06856, 0.05348, 0.03432, 0.01755, 0.005507, 0.3365, 0.3035, 0.2361, 0.182, 0.1389, 0.1048, 0.07737, 0.061, 0.04656, 0.02731, 0.01313, 0.002889, 0.3368, 0.3098, 0.2492, 0.1961, 0.1531, 0.1189, 0.09201, 0.07203, 0.05685, 0.0408, 0.02408, 0.01268, 0.3277, 0.3212, 0.285, 0.222, 0.1757, 0.1391, 0.1097, 0.08636, 0.06809, 0.05412, 0.03779, 0.02403, 0.3459, 0.33, 0.2987, 0.2554, 0.2105, 0.1695, 0.1344, 0.1057, 0.08275, 0.06507, 0.05205, 0.0364, 0.4377, 0.4156, 0.3824, 0.3347, 0.2744, 0.2178, 0.1701, 0.1318, 0.1014, 0.07835, 0.06142, 0.04941, 0.5958, 0.591, 0.5619, 0.4979, 0.3819, 0.289, 0.2181, 0.1645, 0.1238, 0.09356, 0.07168, 0.05662, 0.7172, 0.7229, 0.6997, 0.6363, 0.5263, 0.3762, 0.2739, 0.2011, 0.1479, 0.1093, 0.08181, 0.06281, 0.814, 0.8277, 0.8121, 0.7475, 0.6292, 0.4564, 0.3281, 0.2364, 0.1705, 0.1237, 0.09057, 0.0675, 0.8775, 0.9084, 0.9087, 0.8384, 0.7138, 0.5535, 0.3791, 0.2656, 0.188, 0.1343, 0.09681, 0.07031, 0.9123, 0.9559, 0.9871, 0.8871, 0.7485, 0.5829, 0.3976, 0.2768, 0.1949, 0.1387, 0.09998, 0.0734, 0.9062, 0.9232, 0.9162, 0.8434, 0.7175, 0.5563, 0.3812, 0.2672, 0.1894, 0.1356, 0.09863, 0.07354, 0.8715, 0.8599, 0.8307, 0.7593, 0.6372, 0.4622, 0.3323, 0.2395, 0.173, 0.1259, 0.09291, 0.07051, 0.7858, 0.7669, 0.7278, 0.6547, 0.5389, 0.385, 0.2802, 0.2057, 0.1513, 0.112, 0.08415, 0.06501, 0.6746, 0.6446, 0.5976, 0.5219, 0.3983, 0.3004, 0.2261, 0.1702, 0.1279, 0.09659, 0.074, 0.05851, 0.5287, 0.4775, 0.424, 0.3629, 0.2938, 0.2312, 0.1795, 0.1383, 0.1061, 0.08157, 0.06363, 0.05124, 0.4475, 0.3965, 0.343, 0.2856, 0.2314, 0.184, 0.1446, 0.1128, 0.08766, 0.06833, 0.05396, 0.03768, 0.4177, 0.3817, 0.3266, 0.2518, 0.1969, 0.154, 0.1201, 0.09369, 0.07314, 0.05744, 0.04135, 0.024, 0.4134, 0.3643, 0.2891, 0.225, 0.1738, 0.1335, 0.1023, 0.0793, 0.06195, 0.04787, 0.02878, 0.01548, 0.4056, 0.354, 0.2739, 0.2097, 0.1588, 0.1188, 0.08691, 0.06789, 0.05326, 0.03465, 0.01894, 0.008549, 0.4018, 0.3548, 0.2681, 0.2011, 0.149, 0.1083, 0.07737, 0.05985, 0.04362, 0.02452, 0.0111, 0.002536, 0.3921, 0.3483, 0.2622, 0.1944, 0.141, 0.09801, 0.06994, 0.05385, 0.03394, 0.01673, 0.004799, 0.3884, 0.342, 0.2563, 0.1885, 0.1348, 0.09188, 0.0648, 0.04898, 0.0267, 0.01078, 0.3783, 0.3332, 0.2493, 0.1821, 0.1286, 0.08685, 0.06079, 0.04232, 0.0212, 0.006179, 0.3664, 0.3232, 0.2413, 0.1748, 0.1199, 0.08173, 0.05735, 0.03706, 0.01701, 0.002684, 0.3514, 0.3121, 0.2333, 0.1686, 0.1148, 0.07817, 0.05487, 0.03331, 0.01409, 0.0003074]): _vg.add([_i], _w, 'REPLACE')
_m = ob_cylinder.modifiers.new('Armature', 'ARMATURE')
_m.object = ob_armature

# ---- collection membership
col_collection_1.objects.link(ob_empty)
col_collection_1.objects.link(ob_armature)
col_collection_1.objects.link(ob_cylinder)

# ---- scene / render settings (as saved in the file)
scene.frame_start = 1; scene.frame_end = 250; scene.frame_set(31)
scene.render.engine = 'BLENDER_EEVEE_NEXT'
scene.render.resolution_percentage = 50
scene.render.dither_intensity = 0.0
scene.render.motion_blur_shutter = 1.0
scene.cycles.use_denoising = False
scene.cycles.samples = 128
scene.cycles.sampling_pattern = 'TABULATED_SOBOL'
scene.cycles.use_adaptive_sampling = False
scene.cycles.use_light_tree = False
scene.cycles.blur_glossy = 0.0
scene.cycles.sample_clamp_indirect = 0.0
scene.view_settings.view_transform = 'Standard'
bpy.context.view_layer.update()

# ---- added for rendering (the .blend has no active camera and no usable light): camera, sun
cam_auto = bpy.data.cameras.new('AutoCamera')
cam_auto.lens = 50.0
cam_auto.sensor_width = 36.0
cam_auto.clip_end = 1000.0
ob_auto_camera = bpy.data.objects.new('AutoCamera', cam_auto)
scene.collection.objects.link(ob_auto_camera)
ob_auto_camera.location = (3.72169, -4.93111, 4.78983)
ob_auto_camera.rotation_euler = (1.09748, -7.21219e-08, 0.694738)
scene.camera = ob_auto_camera
light_auto_sun = bpy.data.lights.new('AutoSun', 'SUN')
light_auto_sun.energy = 3.0
light_auto_sun.angle = 0.0523599
ob_auto_sun = bpy.data.objects.new('AutoSun', light_auto_sun)
scene.collection.objects.link(ob_auto_sun)
ob_auto_sun.rotation_euler = (0.872665, 0.174533, 0.523599)
bpy.context.view_layer.update()
